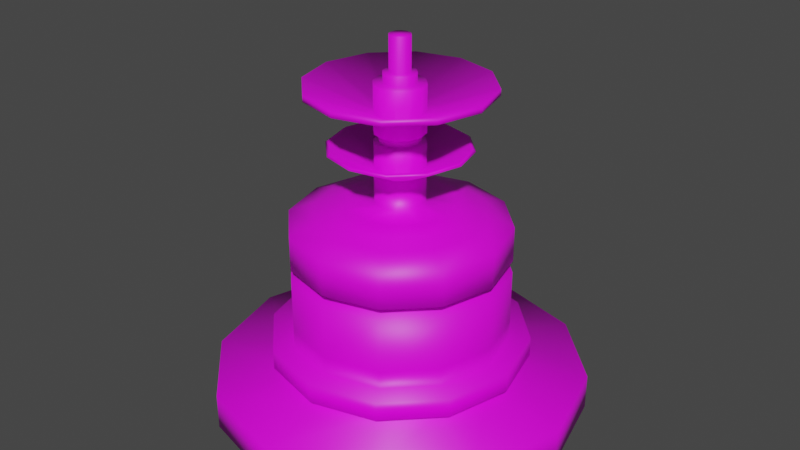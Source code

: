 # Source: gun.blend  (saved by Blender 2.91.10; exported with 4.5.12 LTS)
import bpy
from mathutils import Matrix  # noqa: F401  (used for matrix-valued properties, if any)

bpy.ops.wm.read_factory_settings(use_empty=True)
scene = bpy.context.scene
scene.name = 'Scene'

# ---- collections
col_collection = bpy.data.collections.new('Collection'); scene.collection.children.link(col_collection)

# ---- images (referenced by path relative to the original .blend; pixels are not part of the script)
import os
ASSET_DIR = os.environ.get("B2B_ASSET_DIR", "")  # directory of the original .blend (textures are referenced by path, not embedded)
HERE = os.path.dirname(os.path.abspath(__file__))  # packed textures are extracted next to this script under _unpacked/

def load_image(name, relpath, width, height, colorspace="sRGB"):
    """Load a texture the original file referenced (path relative to the .blend, or extracted next to this script)."""
    p = next((c for c in (os.path.join(HERE, relpath), os.path.join(ASSET_DIR, relpath)) if relpath and os.path.exists(c)), "")
    if p:
        img = bpy.data.images.load(p, check_existing=True)
        img.name = name
    else:  # same state as the original file: an image datablock whose file is absent (Cycles renders it pink)
        img = bpy.data.images.new(name, width, height)
        img.source = "FILE"
        img.filepath = "//" + (relpath or name)
    img.colorspace_settings.name = colorspace
    return img
img_rustedbluecopper_jpg = load_image('rustedBlueCopper.jpg', 'rustedBlueCopper.jpg', 1024, 1024, 'sRGB')
img_blueshimmer_jpg = load_image('blueShimmer.jpg', 'blueShimmer.jpg', 1024, 1024, 'sRGB')
img_nastybrushedmetal_jpg = load_image('nastyBrushedMetal.jpg', 'nastyBrushedMetal.jpg', 1024, 1024, 'sRGB')

# ---- materials (node trees are filled in below, after node groups)
mat_coppermat = bpy.data.materials.new('copperMat')
mat_coppermat.use_transparent_shadow = False
mat_bluemat = bpy.data.materials.new('blueMat')
mat_bluemat.use_transparent_shadow = False
mat_brushedmat = bpy.data.materials.new('brushedMat')
mat_brushedmat.use_transparent_shadow = False

# ---- material node trees
mat_coppermat.use_nodes = True; mat_coppermat.node_tree.nodes.clear()
_N = mat_coppermat.node_tree.nodes; _L = mat_coppermat.node_tree.links
n0 = _N.new('ShaderNodeBsdfPrincipled'); n0.name = 'Principled BSDF'; n0.location = (10, 300)
n0.distribution = 'GGX'
n0.subsurface_method = 'BURLEY'
n0.inputs[3].default_value = 1.45
n0.inputs[27].default_value = (0.0, 0.0, 0.0, 1.0)
n0.inputs[28].default_value = 1.0
n1 = _N.new('ShaderNodeOutputMaterial'); n1.name = 'Material Output'; n1.location = (300, 300)
n2 = _N.new('ShaderNodeTexImage'); n2.name = 'Image Texture'; n2.location = (-280, 270)
n2.image = img_rustedbluecopper_jpg
_L.new(n0.outputs[0], n1.inputs[0])
_L.new(n2.outputs[0], n0.inputs[0])
n1.is_active_output = True
mat_bluemat.use_nodes = True; mat_bluemat.node_tree.nodes.clear()
_N = mat_bluemat.node_tree.nodes; _L = mat_bluemat.node_tree.links
n0 = _N.new('ShaderNodeBsdfPrincipled'); n0.name = 'Principled BSDF'; n0.location = (10, 300)
n0.distribution = 'GGX'
n0.subsurface_method = 'BURLEY'
n0.inputs[3].default_value = 1.45
n0.inputs[27].default_value = (0.0, 0.0, 0.0, 1.0)
n0.inputs[28].default_value = 1.0
n1 = _N.new('ShaderNodeOutputMaterial'); n1.name = 'Material Output'; n1.location = (300, 300)
n2 = _N.new('ShaderNodeTexImage'); n2.name = 'Image Texture'; n2.location = (-280, 270)
n2.image = img_blueshimmer_jpg
_L.new(n0.outputs[0], n1.inputs[0])
_L.new(n2.outputs[0], n0.inputs[0])
n1.is_active_output = True
mat_brushedmat.use_nodes = True; mat_brushedmat.node_tree.nodes.clear()
_N = mat_brushedmat.node_tree.nodes; _L = mat_brushedmat.node_tree.links
n0 = _N.new('ShaderNodeBsdfPrincipled'); n0.name = 'Principled BSDF'; n0.location = (10, 300)
n0.distribution = 'GGX'
n0.subsurface_method = 'BURLEY'
n0.inputs[3].default_value = 1.45
n0.inputs[27].default_value = (0.0, 0.0, 0.0, 1.0)
n0.inputs[28].default_value = 1.0
n1 = _N.new('ShaderNodeOutputMaterial'); n1.name = 'Material Output'; n1.location = (300, 300)
n2 = _N.new('ShaderNodeTexImage'); n2.name = 'Image Texture'; n2.location = (-280, 270)
n2.image = img_nastybrushedmetal_jpg
_L.new(n0.outputs[0], n1.inputs[0])
_L.new(n2.outputs[0], n0.inputs[0])
n1.is_active_output = True

# ---- world
world_world = bpy.data.worlds.new('World'); scene.world = world_world
world_world.use_nodes = True; world_world.node_tree.nodes.clear()
_N = world_world.node_tree.nodes; _L = world_world.node_tree.links
n0 = _N.new('ShaderNodeOutputWorld'); n0.name = 'World Output'; n0.location = (300, 300)
n1 = _N.new('ShaderNodeBackground'); n1.name = 'Background'; n1.location = (10, 300)
n1.inputs[0].default_value = (0.05088, 0.05088, 0.05088, 1.0)
_L.new(n1.outputs[0], n0.inputs[0])
n0.is_active_output = True
world_world.color = (0.05088, 0.05088, 0.05088)
world_world.use_sun_shadow = False
world_world.sun_shadow_jitter_overblur = 0.0

# ---- meshes
me_cylinder = bpy.data.meshes.new('Cylinder')
me_cylinder.from_pydata([(4.032e-09, 0.5, -0.5), (9.319e-09, 0.2896, -0.3829), (0.25, 0.433, -0.5), (0.1448, 0.2508, -0.3829), (0.433, 0.25, -0.5), (0.2508, 0.1448, -0.3829), (0.5, -1.932e-09, -0.5), (0.2896, -1.145e-08, -0.3829), (0.433, -0.25, -0.5), (0.2508, -0.1448, -0.3829), (0.25, -0.433, -0.5), (0.1448, -0.2508, -0.3829), (7.953e-08, -0.5, -0.5), (4.558e-08, -0.2896, -0.3829), (-0.25, -0.433, -0.5), (-0.1448, -0.2508, -0.3829), (-0.433, -0.25, -0.5), (-0.2508, -0.1448, -0.3829), (-0.5, -2.125e-07, -0.5), (-0.2896, -1.338e-07, -0.3829), (-0.433, 0.25, -0.5), (-0.2508, 0.1448, -0.3829), (-0.25, 0.433, -0.5), (-0.1448, 0.2508, -0.3829), (0.25, 0.433, -0.404), (4.032e-09, 0.5, -0.404), (0.433, 0.25, -0.404), (0.5, -1.932e-09, -0.404), (0.433, -0.25, -0.404), (0.25, -0.433, -0.404), (7.953e-08, -0.5, -0.404), (-0.25, -0.433, -0.404), (-0.433, -0.25, -0.404), (-0.5, -2.125e-07, -0.404), (-0.433, 0.25, -0.404), (-0.25, 0.433, -0.404), (0.1448, 0.2508, -0.3545), (9.43e-09, 0.2896, -0.3545), (0.2508, 0.1448, -0.3545), (0.2896, -1.145e-08, -0.3545), (0.2508, -0.1448, -0.3545), (0.1448, -0.2508, -0.3545), (4.57e-08, -0.2896, -0.3545), (-0.1448, -0.2508, -0.3545), (-0.2508, -0.1448, -0.3545), (-0.2896, -1.338e-07, -0.3545), (-0.2508, 0.1448, -0.3545), (-0.1448, 0.2508, -0.3545), (0.1448, 0.2508, -0.3004), (8.369e-09, 0.2896, -0.3004), (0.2508, 0.1448, -0.3004), (0.2896, -1.145e-08, -0.3004), (0.2508, -0.1448, -0.3004), (0.1448, -0.2508, -0.3004), (4.463e-08, -0.2896, -0.3004), (-0.1448, -0.2508, -0.3004), (-0.2508, -0.1448, -0.3004), (-0.2896, -1.338e-07, -0.3004), (-0.2508, 0.1448, -0.3004), (-0.1448, 0.2508, -0.3004), (0.1448, 0.2508, -0.2524), (8.746e-09, 0.2896, -0.2524), (0.2508, 0.1448, -0.2524), (0.2896, -1.145e-08, -0.2524), (0.2508, -0.1448, -0.2524), (0.1448, -0.2508, -0.2524), (4.501e-08, -0.2896, -0.2524), (-0.1448, -0.2508, -0.2524), (-0.2508, -0.1448, -0.2524), (-0.2896, -1.338e-07, -0.2524), (-0.2508, 0.1448, -0.2524), (-0.1448, 0.2508, -0.2524), (0.1729, 0.2995, -0.3545), (3.91e-09, 0.3458, -0.3545), (0.2995, 0.1729, -0.3545), (0.3458, -1.421e-08, -0.3545), (0.2995, -0.1729, -0.3545), (0.1729, -0.2995, -0.3545), (4.956e-08, -0.3458, -0.3545), (-0.1729, -0.2995, -0.3545), (-0.2995, -0.1729, -0.3545), (-0.3458, -1.63e-07, -0.3545), (-0.2995, 0.1729, -0.3545), (-0.1729, 0.2995, -0.3545), (0.1729, 0.2995, -0.3004), (1.745e-09, 0.3458, -0.3004), (0.2995, 0.1729, -0.3004), (0.3458, -1.421e-08, -0.3004), (0.2995, -0.1729, -0.3004), (0.1729, -0.2995, -0.3004), (4.739e-08, -0.3458, -0.3004), (-0.1729, -0.2995, -0.3004), (-0.2995, -0.1729, -0.3004), (-0.3458, -1.63e-07, -0.3004), (-0.2995, 0.1729, -0.3004), (-0.1729, 0.2995, -0.3004), (0.03332, 0.05771, 0.0703), (3.468e-08, 0.06664, 0.0703), (0.05771, 0.03332, 0.0703), (0.06664, 3.278e-09, 0.0703), (0.05771, -0.03332, 0.0703), (0.03332, -0.05771, 0.0703), (2.733e-08, -0.06664, 0.0703), (-0.03332, -0.05771, 0.0703), (-0.05771, -0.03332, 0.0703), (-0.06664, -3.302e-08, 0.0703), (-0.05771, 0.03332, 0.0703), (-0.03332, 0.05771, 0.0703), (1.288e-08, 0.2896, -0.07682), (0.1448, 0.2508, -0.07682), (-0.1448, -0.2508, -0.07682), (-0.2508, -0.1448, -0.07682), (0.2508, -0.1448, -0.07682), (0.1448, -0.2508, -0.07682), (-0.1448, 0.2508, -0.07682), (0.2508, 0.1448, -0.07682), (-0.2896, -1.338e-07, -0.07682), (4.915e-08, -0.2896, -0.07682), (0.2896, -1.145e-08, -0.07682), (-0.2508, 0.1448, -0.07682), (0.1448, 0.2508, -0.1097), (-0.2508, -0.1448, -0.1097), (0.1448, -0.2508, -0.1097), (0.2508, 0.1448, -0.1097), (-0.2896, -1.338e-07, -0.1097), (4.837e-08, -0.2896, -0.1097), (0.2896, -1.145e-08, -0.1097), (-0.2508, 0.1448, -0.1097), (1.211e-08, 0.2896, -0.1097), (-0.1448, -0.2508, -0.1097), (0.2508, -0.1448, -0.1097), (-0.1448, 0.2508, -0.1097), (1.856e-08, 0.2391, -0.1097), (1.834e-08, 0.2391, -0.07554), (-0.1196, -0.2071, -0.1097), (-0.1196, -0.2071, -0.07554), (0.2071, -0.1196, -0.1097), (0.2071, -0.1196, -0.07554), (-0.1196, 0.2071, -0.1097), (-0.1196, 0.2071, -0.07554), (-0.2071, 0.1196, -0.07554), (0.2391, -7.98e-09, -0.07554), (4.369e-08, -0.2391, -0.07554), (-0.2391, -1.08e-07, -0.07554), (0.2071, 0.1196, -0.07554), (0.1196, -0.2071, -0.07554), (-0.2071, -0.1196, -0.07554), (0.1196, 0.2071, -0.07554), (0.1196, 0.2071, -0.1097), (-0.2071, -0.1196, -0.1097), (0.1196, -0.2071, -0.1097), (0.2071, 0.1196, -0.1097), (-0.2391, -1.08e-07, -0.1097), (4.391e-08, -0.2391, -0.1097), (0.2391, -7.98e-09, -0.1097), (-0.2071, 0.1196, -0.1097), (0.1448, 0.2508, 0.01784), (1.511e-08, 0.2896, 0.01784), (0.2508, 0.1448, 0.01784), (0.2896, -1.145e-08, 0.01784), (0.2508, -0.1448, 0.01784), (0.1448, -0.2508, 0.01784), (5.137e-08, -0.2896, 0.01784), (-0.1448, -0.2508, 0.01784), (-0.2508, -0.1448, 0.01784), (-0.2896, -1.338e-07, 0.01784), (-0.2508, 0.1448, 0.01784), (-0.1448, 0.2508, 0.01784), (0.1122, 0.1944, 0.04121), (2.315e-08, 0.2245, 0.04121), (0.1944, 0.1122, 0.04121), (0.2245, -8.438e-09, 0.04121), (0.1944, -0.1122, 0.04121), (0.1122, -0.1944, 0.04121), (4.735e-08, -0.2245, 0.04121), (-0.1122, -0.1944, 0.04121), (-0.1944, -0.1122, 0.04121), (-0.2245, -9.959e-08, 0.04121), (-0.1944, 0.1122, 0.04121), (-0.1122, 0.1944, 0.04121), (0.09243, 0.1601, 0.06066), (2.62e-08, 0.1849, 0.06066), (0.1601, 0.09243, 0.06066), (0.1849, -5.381e-09, 0.06066), (0.1601, -0.09243, 0.06066), (0.09243, -0.1601, 0.06066), (4.43e-08, -0.1849, 0.06066), (-0.09243, -0.1601, 0.06066), (-0.1601, -0.09243, 0.06066), (-0.1849, -8.125e-08, 0.06066), (-0.1601, 0.09243, 0.06066), (-0.09243, 0.1601, 0.06066), (0.07177, 0.1243, 0.0703), (2.875e-08, 0.1435, 0.0703), (0.1243, 0.07177, 0.0703), (0.1435, -2.808e-10, 0.0703), (0.1243, -0.07177, 0.0703), (0.07177, -0.1243, 0.0703), (3.92e-08, -0.1435, 0.0703), (-0.07177, -0.1243, 0.0703), (-0.1243, -0.07177, 0.0703), (-0.1435, -6.149e-08, 0.0703), (-0.1243, 0.07177, 0.0703), (-0.07177, 0.1243, 0.0703), (0.0214, 0.03706, 0.3824), (1.313e-07, 0.04279, 0.3824), (0.03706, 0.0214, 0.3824), (0.04279, 4.382e-09, 0.3824), (0.03706, -0.0214, 0.3824), (0.0214, -0.03706, 0.3824), (1.151e-07, -0.04279, 0.3824), (-0.0214, -0.03706, 0.3824), (-0.03706, -0.0214, 0.3824), (-0.04279, -2.419e-08, 0.3824), (-0.03706, 0.0214, 0.3824), (-0.0214, 0.03706, 0.3824), (0.03332, 0.05771, 0.3824), (1.273e-07, 0.06664, 0.3824), (0.05771, 0.03332, 0.3824), (0.06664, 3.278e-09, 0.3824), (0.05771, -0.03332, 0.3824), (0.03332, -0.05771, 0.3824), (1.199e-07, -0.06664, 0.3824), (-0.03332, -0.05771, 0.3824), (-0.05771, -0.03332, 0.3824), (-0.06664, -3.302e-08, 0.3824), (-0.05771, 0.03332, 0.3824), (-0.03332, 0.05771, 0.3824), (0.01392, 0.02411, 0.4084), (1.236e-07, 0.02784, 0.4084), (0.02411, 0.01392, 0.4084), (0.02784, 3.228e-09, 0.4084), (0.02411, -0.01392, 0.4084), (0.01392, -0.02411, 0.4084), (1.016e-07, -0.02784, 0.4084), (-0.01392, -0.02411, 0.4084), (-0.02411, -0.01392, 0.4084), (-0.02784, -1.842e-08, 0.4084), (-0.02411, 0.01392, 0.4084), (-0.01392, 0.02411, 0.4084), (-0.05771, -0.03332, 0.1525), (-0.06664, -3.302e-08, 0.1525), (0.03332, -0.05771, 0.1525), (4.922e-08, -0.06664, 0.1525), (0.05771, 0.03332, 0.1525), (0.06664, 3.278e-09, 0.1525), (-0.05771, 0.03332, 0.1525), (-0.03332, -0.05771, 0.1525), (0.05771, -0.03332, 0.1525), (-0.03332, 0.05771, 0.1525), (5.657e-08, 0.06664, 0.1525), (0.03332, 0.05771, 0.1525), (-0.05771, -0.03332, 0.1668), (0.03332, -0.05771, 0.1668), (0.05771, 0.03332, 0.1668), (6.33e-08, 0.06664, 0.1668), (-0.06664, -3.302e-08, 0.1668), (5.595e-08, -0.06664, 0.1668), (0.06664, 3.278e-09, 0.1668), (-0.05771, 0.03332, 0.1668), (-0.03332, -0.05771, 0.1668), (0.05771, -0.03332, 0.1668), (-0.03332, 0.05771, 0.1668), (0.03332, 0.05771, 0.1668), (-0.1777, -8.865e-08, 0.2213), (-0.1868, -9.126e-08, 0.2151), (8.357e-08, -0.1777, 0.2213), (6.944e-08, -0.1868, 0.2151), (0.1777, -1.577e-08, 0.2213), (0.1868, -1.327e-08, 0.2151), (-0.1539, 0.08885, 0.2213), (-0.1618, 0.09342, 0.2151), (-0.08885, -0.1539, 0.2213), (-0.09342, -0.1618, 0.2151), (0.1539, -0.08885, 0.2213), (0.1618, -0.09342, 0.2151), (-0.08885, 0.1539, 0.2213), (-0.09342, 0.1618, 0.2151), (0.08885, 0.1539, 0.2213), (0.09342, 0.1618, 0.2151), (0.1618, 0.09342, 0.2151), (1.347e-08, 0.1868, 0.2151), (0.09342, -0.1618, 0.2151), (-0.1618, -0.09342, 0.2151), (-0.1539, -0.08885, 0.2213), (0.08885, -0.1539, 0.2213), (0.1539, 0.08885, 0.2213), (3.034e-08, 0.1777, 0.2213), (-0.05771, -0.03332, 0.2986), (0.03332, -0.05771, 0.2986), (0.05771, 0.03332, 0.2986), (1.024e-07, 0.06664, 0.2986), (-0.06664, -3.302e-08, 0.2986), (9.505e-08, -0.06664, 0.2986), (0.06664, 3.278e-09, 0.2986), (-0.05771, 0.03332, 0.2986), (-0.03332, -0.05771, 0.2986), (0.05771, -0.03332, 0.2986), (-0.03332, 0.05771, 0.2986), (0.03332, 0.05771, 0.2986), (-0.05771, -0.03332, 0.3094), (0.03332, -0.05771, 0.3094), (0.05771, 0.03332, 0.3094), (1.056e-07, 0.06664, 0.3094), (-0.06664, -3.302e-08, 0.3094), (9.826e-08, -0.06664, 0.3094), (0.06664, 3.278e-09, 0.3094), (-0.05771, 0.03332, 0.3094), (-0.03332, -0.05771, 0.3094), (0.05771, -0.03332, 0.3094), (-0.03332, 0.05771, 0.3094), (0.03332, 0.05771, 0.3094), (-0.2409, -8.931e-08, 0.3792), (-0.2409, -8.931e-08, 0.3625), (1.501e-07, -0.2409, 0.3792), (1.316e-07, -0.2409, 0.3625), (0.2409, 1.285e-08, 0.3792), (0.2409, 1.285e-08, 0.3625), (-0.2086, 0.1204, 0.3792), (-0.2086, 0.1204, 0.3625), (-0.1204, -0.2086, 0.3792), (-0.1204, -0.2086, 0.3625), (0.2086, -0.1204, 0.3792), (0.2086, -0.1204, 0.3625), (-0.1204, 0.2086, 0.3792), (-0.1204, 0.2086, 0.3625), (0.1204, 0.2086, 0.3792), (0.1204, 0.2086, 0.3625), (0.2086, 0.1204, 0.3625), (8.748e-08, 0.2409, 0.3625), (0.1204, -0.2086, 0.3625), (-0.2086, -0.1204, 0.3625), (-0.2086, -0.1204, 0.3792), (0.1204, -0.2086, 0.3792), (0.2086, 0.1204, 0.3792), (1.06e-07, 0.2409, 0.3792), (0.0214, 0.03706, 0.4084), (1.219e-07, 0.04279, 0.4084), (0.03706, 0.0214, 0.4084), (0.04279, 4.382e-09, 0.4084), (0.03706, -0.0214, 0.4084), (0.0214, -0.03706, 0.4084), (1.058e-07, -0.04279, 0.4084), (-0.0214, -0.03706, 0.4084), (-0.03706, -0.0214, 0.4084), (-0.04279, -2.419e-08, 0.4084), (-0.03706, 0.0214, 0.4084), (-0.0214, 0.03706, 0.4084), (0.01392, 0.02411, 0.5), (1.625e-07, 0.02784, 0.5), (0.02411, 0.01392, 0.5), (0.02784, 3.228e-09, 0.5), (0.02411, -0.01392, 0.5), (0.01392, -0.02411, 0.5), (1.405e-07, -0.02784, 0.5), (-0.01392, -0.02411, 0.5), (-0.02411, -0.01392, 0.5), (-0.02784, -1.842e-08, 0.5), (-0.02411, 0.01392, 0.5), (-0.01392, 0.02411, 0.5), (-0.06664, -3.302e-08, 0.2562), (8.248e-08, -0.06664, 0.2562), (0.06664, 3.278e-09, 0.2562), (-0.05771, 0.03332, 0.2562), (-0.03332, -0.05771, 0.2562), (0.05771, -0.03332, 0.2562), (-0.03332, 0.05771, 0.2562), (0.03332, 0.05771, 0.2562), (-0.05771, -0.03332, 0.2562), (0.03332, -0.05771, 0.2562), (0.05771, 0.03332, 0.2562), (8.984e-08, 0.06664, 0.2562), (-0.06664, -3.302e-08, 0.2315), (7.515e-08, -0.06664, 0.2315), (0.06664, 3.278e-09, 0.2315), (-0.05771, 0.03332, 0.2315), (-0.03332, -0.05771, 0.2315), (0.05771, -0.03332, 0.2315), (-0.03332, 0.05771, 0.2315), (0.03332, 0.05771, 0.2315), (-0.05771, -0.03332, 0.2315), (0.03332, -0.05771, 0.2315), (0.05771, 0.03332, 0.2315), (8.25e-08, 0.06664, 0.2315), (-0.04699, -0.02713, 0.2315), (-0.04699, -0.02713, 0.2562), (0.02713, -0.04699, 0.2315), (0.02713, -0.04699, 0.2562), (0.04699, 0.02713, 0.2315), (0.04699, 0.02713, 0.2562), (8.542e-08, 0.05426, 0.2315), (9.142e-08, 0.05426, 0.2562), (-0.05426, -2.888e-08, 0.2562), (7.92e-08, -0.05426, 0.2562), (0.05426, 3.643e-09, 0.2562), (-0.04699, 0.02713, 0.2562), (-0.02713, -0.04699, 0.2562), (0.04699, -0.02713, 0.2562), (-0.02713, 0.04699, 0.2562), (0.02713, 0.04699, 0.2562), (-0.05426, -2.888e-08, 0.2315), (7.309e-08, -0.05426, 0.2315), (0.05426, 3.643e-09, 0.2315), (-0.04699, 0.02713, 0.2315), (-0.02713, -0.04699, 0.2315), (0.04699, -0.02713, 0.2315), (-0.02713, 0.04699, 0.2315), (0.02713, 0.04699, 0.2315)], [], [(0, 25, 24, 2), (2, 24, 26, 4), (4, 26, 27, 6), (6, 27, 28, 8), (8, 28, 29, 10), (10, 29, 30, 12), (12, 30, 31, 14), (14, 31, 32, 16), (16, 32, 33, 18), (18, 33, 34, 20), (11, 9, 40, 41), (20, 34, 35, 22), (22, 35, 25, 0), (0, 2, 4, 6, 8, 10, 12, 14, 16, 18, 20, 22), (1, 3, 24, 25), (3, 5, 26, 24), (5, 7, 27, 26), (7, 9, 28, 27), (9, 11, 29, 28), (11, 13, 30, 29), (13, 15, 31, 30), (15, 17, 32, 31), (17, 19, 33, 32), (19, 21, 34, 33), (21, 23, 35, 34), (23, 1, 25, 35), (47, 46, 82, 83), (1, 23, 47, 37), (5, 3, 36, 38), (19, 17, 44, 45), (13, 11, 41, 42), (7, 5, 38, 39), (21, 19, 45, 46), (15, 13, 42, 43), (9, 7, 39, 40), (23, 21, 46, 47), (3, 1, 37, 36), (17, 15, 43, 44), (56, 55, 67, 68), (56, 57, 93, 92), (39, 38, 74, 75), (49, 48, 84, 85), (46, 45, 81, 82), (55, 56, 92, 91), (38, 36, 72, 74), (45, 44, 80, 81), (54, 55, 91, 90), (36, 37, 73, 72), (44, 43, 79, 80), (53, 54, 90, 89), (109, 108, 157, 156), (53, 52, 64, 65), (49, 59, 71, 61), (50, 48, 60, 62), (57, 56, 68, 69), (54, 53, 65, 66), (51, 50, 62, 63), (58, 57, 69, 70), (55, 54, 66, 67), (52, 51, 63, 64), (59, 58, 70, 71), (48, 49, 61, 60), (77, 76, 88, 89), (73, 83, 95, 85), (74, 72, 84, 86), (81, 80, 92, 93), (78, 77, 89, 90), (75, 74, 86, 87), (82, 81, 93, 94), (79, 78, 90, 91), (76, 75, 87, 88), (83, 82, 94, 95), (72, 73, 85, 84), (80, 79, 91, 92), (48, 50, 86, 84), (40, 39, 75, 76), (57, 58, 94, 93), (37, 47, 83, 73), (50, 51, 87, 86), (41, 40, 76, 77), (58, 59, 95, 94), (51, 52, 88, 87), (42, 41, 77, 78), (59, 49, 85, 95), (52, 53, 89, 88), (43, 42, 78, 79), (304, 300, 224, 225), (111, 110, 163, 164), (113, 112, 160, 161), (108, 114, 167, 157), (115, 109, 156, 158), (116, 111, 164, 165), (117, 113, 161, 162), (118, 115, 158, 159), (119, 116, 165, 166), (110, 117, 162, 163), (112, 118, 159, 160), (114, 119, 166, 167), (110, 111, 146, 135), (127, 124, 152, 155), (117, 110, 135, 142), (120, 128, 132, 148), (112, 113, 145, 137), (126, 123, 151, 154), (118, 112, 137, 141), (114, 108, 133, 139), (125, 122, 150, 153), (119, 114, 139, 140), (109, 115, 144, 147), (124, 121, 149, 152), (60, 61, 128, 120), (68, 67, 129, 121), (65, 64, 130, 122), (61, 71, 131, 128), (62, 60, 120, 123), (69, 68, 121, 124), (66, 65, 122, 125), (63, 62, 123, 126), (70, 69, 124, 127), (67, 66, 125, 129), (64, 63, 126, 130), (71, 70, 127, 131), (138, 155, 140, 139), (136, 154, 141, 137), (134, 153, 142, 135), (155, 152, 143, 140), (154, 151, 144, 141), (153, 150, 145, 142), (152, 149, 146, 143), (151, 148, 147, 144), (132, 138, 139, 133), (150, 136, 137, 145), (149, 134, 135, 146), (148, 132, 133, 147), (121, 129, 134, 149), (116, 119, 140, 143), (129, 125, 153, 134), (108, 109, 147, 133), (122, 130, 136, 150), (115, 118, 141, 144), (130, 126, 154, 136), (128, 131, 138, 132), (113, 117, 142, 145), (131, 127, 155, 138), (123, 120, 148, 151), (111, 116, 143, 146), (169, 168, 156, 157), (168, 170, 158, 156), (170, 171, 159, 158), (171, 172, 160, 159), (172, 173, 161, 160), (173, 174, 162, 161), (174, 175, 163, 162), (175, 176, 164, 163), (176, 177, 165, 164), (177, 178, 166, 165), (178, 179, 167, 166), (179, 169, 157, 167), (181, 180, 168, 169), (180, 182, 170, 168), (182, 183, 171, 170), (183, 184, 172, 171), (184, 185, 173, 172), (185, 186, 174, 173), (186, 187, 175, 174), (187, 188, 176, 175), (188, 189, 177, 176), (189, 190, 178, 177), (190, 191, 179, 178), (191, 181, 169, 179), (193, 192, 180, 181), (192, 194, 182, 180), (194, 195, 183, 182), (195, 196, 184, 183), (196, 197, 185, 184), (197, 198, 186, 185), (198, 199, 187, 186), (199, 200, 188, 187), (200, 201, 189, 188), (201, 202, 190, 189), (202, 203, 191, 190), (203, 193, 181, 191), (97, 96, 192, 193), (96, 98, 194, 192), (98, 99, 195, 194), (99, 100, 196, 195), (100, 101, 197, 196), (101, 102, 198, 197), (102, 103, 199, 198), (103, 104, 200, 199), (104, 105, 201, 200), (105, 106, 202, 201), (106, 107, 203, 202), (107, 97, 193, 203), (205, 215, 347, 337), (305, 301, 221, 222), (306, 302, 218, 219), (307, 304, 225, 226), (308, 305, 222, 223), (309, 306, 219, 220), (310, 307, 226, 227), (311, 303, 217, 216), (300, 308, 223, 224), (301, 309, 220, 221), (303, 310, 227, 217), (302, 311, 216, 218), (205, 204, 216, 217), (204, 206, 218, 216), (206, 207, 219, 218), (207, 208, 220, 219), (208, 209, 221, 220), (209, 210, 222, 221), (210, 211, 223, 222), (211, 212, 224, 223), (212, 213, 225, 224), (213, 214, 226, 225), (214, 215, 227, 226), (215, 205, 217, 227), (238, 237, 357, 358), (206, 204, 336, 338), (213, 212, 344, 345), (210, 209, 341, 342), (207, 206, 338, 339), (214, 213, 345, 346), (211, 210, 342, 343), (208, 207, 339, 340), (215, 214, 346, 347), (204, 205, 337, 336), (212, 211, 343, 344), (209, 208, 340, 341), (98, 96, 251, 244), (97, 107, 249, 250), (101, 100, 248, 242), (104, 103, 247, 240), (96, 97, 250, 251), (107, 106, 246, 249), (100, 99, 245, 248), (103, 102, 243, 247), (106, 105, 241, 246), (99, 98, 244, 245), (102, 101, 242, 243), (105, 104, 240, 241), (251, 250, 281, 279), (261, 253, 285, 274), (241, 240, 283, 265), (254, 258, 268, 286), (240, 247, 273, 283), (262, 255, 287, 276), (243, 242, 282, 267), (256, 259, 270, 264), (242, 248, 275, 282), (263, 254, 286, 278), (245, 244, 280, 269), (257, 260, 272, 266), (280, 279, 278, 286), (281, 277, 276, 287), (282, 275, 274, 285), (283, 273, 272, 284), (279, 281, 287, 278), (277, 271, 270, 276), (275, 269, 268, 274), (273, 267, 266, 272), (271, 265, 264, 270), (269, 280, 286, 268), (267, 282, 285, 266), (265, 283, 284, 264), (253, 257, 266, 285), (260, 252, 284, 272), (249, 246, 271, 277), (252, 256, 264, 284), (255, 263, 278, 287), (248, 245, 269, 275), (259, 262, 276, 270), (247, 243, 267, 273), (244, 251, 279, 280), (258, 261, 274, 268), (246, 241, 265, 271), (250, 249, 277, 281), (370, 367, 299, 290), (371, 366, 298, 291), (369, 365, 297, 289), (368, 364, 296, 288), (367, 371, 291, 299), (366, 363, 295, 298), (365, 362, 294, 297), (364, 361, 293, 296), (363, 360, 292, 295), (362, 370, 290, 294), (361, 369, 289, 293), (360, 368, 288, 292), (299, 291, 329, 327), (309, 301, 333, 322), (292, 288, 331, 313), (302, 306, 316, 334), (288, 296, 321, 331), (310, 303, 335, 324), (293, 289, 330, 315), (304, 307, 318, 312), (289, 297, 323, 330), (311, 302, 334, 326), (294, 290, 328, 317), (305, 308, 320, 314), (328, 327, 326, 334), (329, 325, 324, 335), (330, 323, 322, 333), (331, 321, 320, 332), (327, 329, 335, 326), (325, 319, 318, 324), (323, 317, 316, 322), (321, 315, 314, 320), (319, 313, 312, 318), (317, 328, 334, 316), (315, 330, 333, 314), (313, 331, 332, 312), (301, 305, 314, 333), (308, 300, 332, 320), (298, 295, 319, 325), (300, 304, 312, 332), (303, 311, 326, 335), (297, 294, 317, 323), (307, 310, 324, 318), (296, 293, 315, 321), (290, 299, 327, 328), (306, 309, 322, 316), (295, 292, 313, 319), (291, 298, 325, 329), (229, 228, 336, 337), (228, 230, 338, 336), (230, 231, 339, 338), (231, 232, 340, 339), (232, 233, 341, 340), (233, 234, 342, 341), (234, 235, 343, 342), (235, 236, 344, 343), (236, 237, 345, 344), (237, 238, 346, 345), (238, 239, 347, 346), (239, 229, 337, 347), (348, 349, 359, 358, 357, 356, 355, 354, 353, 352, 351, 350), (235, 234, 354, 355), (232, 231, 351, 352), (239, 238, 358, 359), (228, 229, 349, 348), (236, 235, 355, 356), (233, 232, 352, 353), (229, 239, 359, 349), (230, 228, 348, 350), (237, 236, 356, 357), (234, 233, 353, 354), (231, 230, 350, 351), (371, 367, 399, 391), (378, 375, 403, 406), (363, 366, 398, 395), (379, 383, 390, 407), (372, 380, 384, 400), (362, 365, 397, 394), (380, 376, 404, 384), (373, 381, 386, 401), (361, 364, 396, 393), (381, 377, 405, 386), (367, 370, 389, 399), (374, 382, 388, 402), (254, 263, 379, 382), (255, 262, 378, 383), (253, 261, 377, 381), (252, 260, 376, 380), (263, 255, 383, 379), (262, 259, 375, 378), (261, 258, 374, 377), (260, 257, 373, 376), (259, 256, 372, 375), (258, 254, 382, 374), (257, 253, 381, 373), (256, 252, 380, 372), (400, 384, 385, 392), (401, 386, 387, 393), (402, 388, 389, 394), (403, 400, 392, 395), (404, 401, 393, 396), (405, 402, 394, 397), (406, 403, 395, 398), (407, 390, 391, 399), (384, 404, 396, 385), (386, 405, 397, 387), (390, 406, 398, 391), (388, 407, 399, 389), (368, 360, 392, 385), (377, 374, 402, 405), (364, 368, 385, 396), (369, 361, 393, 387), (376, 373, 401, 404), (365, 369, 387, 397), (382, 379, 407, 388), (370, 362, 394, 389), (375, 372, 400, 403), (366, 371, 391, 398), (383, 378, 406, 390), (360, 363, 395, 392)])
me_cylinder.polygons.foreach_set('use_smooth', [True] * 398)
me_cylinder.polygons.foreach_set('material_index', [2, 2, 2, 2, 2, 2, 2, 2, 2, 2, 1, 2, 2, 2, 2, 2, 2, 2, 2, 2, 2, 2, 2, 2, 2, 2, 0, 1, 1, 1, 1, 1, 1, 1, 1, 1, 1, 1, 2, 0, 0, 0, 0, 0, 0, 0, 0, 0, 0, 0, 0, 2, 2, 2, 2, 2, 2, 2, 2, 2, 2, 2, 0, 0, 0, 0, 0, 0, 0, 0, 0, 0, 0, 0, 0, 0, 0, 0, 0, 0, 0, 0, 0, 0, 0, 0, 2, 0, 0, 0, 0, 0, 0, 0, 0, 0, 0, 0, 2, 2, 2, 2, 2, 2, 2, 2, 2, 2, 2, 2, 2, 2, 2, 2, 2, 2, 2, 2, 2, 2, 2, 2, 1, 1, 1, 1, 1, 1, 1, 1, 1, 1, 1, 1, 2, 2, 2, 2, 2, 2, 2, 2, 2, 2, 2, 2, 0, 0, 0, 0, 0, 0, 0, 0, 0, 0, 0, 0, 2, 2, 2, 2, 2, 2, 2, 2, 2, 2, 2, 2, 2, 2, 2, 2, 2, 2, 2, 2, 2, 2, 2, 2, 2, 2, 2, 2, 2, 2, 2, 2, 2, 2, 2, 2, 2, 2, 2, 2, 2, 2, 2, 2, 2, 2, 2, 2, 2, 2, 2, 2, 2, 2, 2, 2, 2, 2, 2, 2, 1, 2, 2, 2, 2, 2, 2, 2, 2, 2, 2, 2, 2, 2, 2, 2, 2, 2, 2, 2, 2, 2, 2, 2, 0, 0, 0, 0, 0, 0, 0, 0, 0, 0, 0, 0, 0, 0, 0, 0, 0, 0, 0, 0, 0, 0, 0, 0, 0, 0, 0, 0, 0, 0, 0, 0, 0, 0, 0, 0, 2, 2, 2, 2, 2, 2, 2, 2, 2, 2, 2, 2, 0, 0, 0, 0, 0, 0, 0, 0, 0, 0, 0, 0, 0, 0, 0, 0, 0, 0, 0, 0, 0, 0, 0, 0, 0, 0, 0, 0, 0, 0, 0, 0, 0, 0, 0, 0, 2, 2, 2, 2, 2, 2, 2, 2, 2, 2, 2, 2, 1, 1, 1, 1, 1, 1, 1, 1, 1, 1, 1, 1, 2, 2, 2, 2, 2, 2, 2, 2, 2, 2, 2, 2, 2, 2, 2, 2, 2, 2, 2, 2, 2, 2, 2, 2, 1, 1, 1, 1, 1, 1, 1, 1, 1, 1, 1, 1, 2, 2, 2, 2, 2, 2, 2, 2, 2, 2, 2, 2])
_uv = me_cylinder.uv_layers.new(name='UVMap')
_uv.uv.foreach_set('vector', [0.9627, 0.2825, 0.9244, 0.2825, 0.9244, 0.193, 0.9627, 0.193, 0.9627, 0.193, 0.9244, 0.193, 0.9244, 0.08956, 0.9627, 0.08956, 0.9627, 0.08956, 0.9244, 0.08956, 0.9244, 0.0, 0.9627, 0.0, 0.5241, 0.9355, 0.4857, 0.9355, 0.4857, 0.8459, 0.5241, 0.8459, 0.5241, 0.8459, 0.4857, 0.8459, 0.4857, 0.7425, 0.5241, 0.7425, 0.5241, 0.7425, 0.4857, 0.7425, 0.4857, 0.6529, 0.5241, 0.6529, 0.9401, 0.5719, 0.9784, 0.5719, 0.9784, 0.6615, 0.9401, 0.6615, 0.9401, 0.6615, 0.9784, 0.6615, 0.9784, 0.7649, 0.9401, 0.7649, 0.9401, 0.7649, 0.9784, 0.7649, 0.9784, 0.8545, 0.9401, 0.8545, 0.9401, 0.8545, 0.9017, 0.8545, 0.9017, 0.7649, 0.9401, 0.7649, 0.9957, 0.05188, 0.9957, 0.1118, 0.9843, 0.1118, 0.9843, 0.05188, 0.9401, 0.7649, 0.9017, 0.7649, 0.9017, 0.6615, 0.9401, 0.6615, 0.9401, 0.6615, 0.9017, 0.6615, 0.9017, 0.5719, 0.9401, 0.5719, 0.0, 0.2447, 0.0, 0.1413, 0.05171, 0.05171, 0.1413, 0.0, 0.2447, 0.0, 0.3343, 0.05171, 0.386, 0.1413, 0.386, 0.2447, 0.3343, 0.3343, 0.2447, 0.386, 0.1413, 0.386, 0.05171, 0.3343, 0.4672, 0.163, 0.4672, 0.2229, 0.386, 0.2447, 0.386, 0.1413, 0.4672, 0.2229, 0.4971, 0.2748, 0.4377, 0.3343, 0.386, 0.2447, 0.4971, 0.2748, 0.549, 0.3048, 0.5272, 0.386, 0.4377, 0.3343, 0.549, 0.3048, 0.6089, 0.3048, 0.6307, 0.386, 0.5272, 0.386, 0.6089, 0.3048, 0.6608, 0.2748, 0.7202, 0.3343, 0.6307, 0.386, 0.6608, 0.2748, 0.6907, 0.2229, 0.7719, 0.2447, 0.7202, 0.3343, 0.6907, 0.2229, 0.6907, 0.163, 0.7719, 0.1413, 0.7719, 0.2447, 0.6907, 0.163, 0.6608, 0.1111, 0.7202, 0.05171, 0.7719, 0.1413, 0.6608, 0.1111, 0.6089, 0.0812, 0.6307, 5.96e-08, 0.7202, 0.05171, 0.6089, 0.0812, 0.549, 0.0812, 0.5272, 0.0, 0.6307, 5.96e-08, 0.549, 0.0812, 0.4971, 0.1111, 0.4377, 0.05171, 0.5272, 0.0, 0.4971, 0.1111, 0.4672, 0.163, 0.386, 0.1413, 0.4377, 0.05171, 0.1634, 0.4077, 0.1035, 0.4077, 0.09771, 0.386, 0.1692, 0.386, 0.9854, 0.1954, 0.9854, 0.2473, 0.9741, 0.2473, 0.9741, 0.1954, 0.9897, 0.8192, 0.9897, 0.8791, 0.9784, 0.8791, 0.9784, 0.8192, 0.9741, 0.1954, 0.9741, 0.2473, 0.9627, 0.2473, 0.9627, 0.1954, 0.9957, 0.0, 0.9957, 0.05188, 0.9843, 0.05188, 0.9843, 0.0, 0.9897, 0.7673, 0.9897, 0.8192, 0.9784, 0.8192, 0.9784, 0.7673, 0.9854, 0.3072, 0.9854, 0.3591, 0.9741, 0.3591, 0.9741, 0.3072, 0.9741, 0.3072, 0.9741, 0.3591, 0.9627, 0.3591, 0.9627, 0.3072, 0.9957, 0.1118, 0.9957, 0.1637, 0.9843, 0.1637, 0.9843, 0.1118, 0.9854, 0.2473, 0.9854, 0.3072, 0.9741, 0.3072, 0.9741, 0.2473, 0.9897, 0.8791, 0.9897, 0.931, 0.9784, 0.931, 0.9784, 0.8791, 0.9741, 0.2473, 0.9741, 0.3072, 0.9627, 0.3072, 0.9627, 0.2473, 0.9244, 0.05188, 0.9244, 0.1118, 0.9052, 0.1118, 0.9052, 0.05188, 0.2887, 0.5494, 0.3186, 0.6013, 0.3027, 0.6172, 0.267, 0.5552, 0.2153, 0.6013, 0.2453, 0.5494, 0.267, 0.5552, 0.2312, 0.6172, 0.4823, 0.6013, 0.5122, 0.5494, 0.5339, 0.5552, 0.4981, 0.6172, 0.1035, 0.4077, 0.05165, 0.4376, 0.03577, 0.4217, 0.09771, 0.386, 0.2887, 0.4895, 0.2887, 0.5494, 0.267, 0.5552, 0.267, 0.4837, 0.2453, 0.5494, 0.2453, 0.4895, 0.267, 0.4837, 0.267, 0.5552, 0.05165, 0.4376, 0.02169, 0.4895, 0.0, 0.4837, 0.03577, 0.4217, 0.3186, 0.4376, 0.2887, 0.4895, 0.267, 0.4837, 0.3027, 0.4217, 0.2453, 0.4895, 0.2153, 0.4376, 0.2312, 0.4217, 0.267, 0.4837, 0.02169, 0.4895, 0.02169, 0.5494, 0.0, 0.5552, 0.0, 0.4837, 0.3705, 0.4077, 0.3186, 0.4376, 0.3027, 0.4217, 0.3647, 0.386, 0.9238, 0.2755, 0.9238, 0.3273, 0.886, 0.3273, 0.886, 0.2755, 0.8482, 0.2155, 0.8482, 0.2755, 0.829, 0.2755, 0.829, 0.2155, 0.4857, 0.6529, 0.4857, 0.7048, 0.4665, 0.7048, 0.4665, 0.6529, 0.8482, 0.05188, 0.8482, 0.1118, 0.829, 0.1118, 0.829, 0.05188, 0.9244, 0.0, 0.9244, 0.05188, 0.9052, 0.05188, 0.9052, 0.0, 0.8482, 0.1637, 0.8482, 0.2155, 0.829, 0.2155, 0.829, 0.1637, 0.8482, 0.0, 0.8482, 0.05188, 0.829, 0.05188, 0.829, 0.0, 0.4857, 0.7647, 0.4857, 0.8166, 0.4665, 0.8166, 0.4665, 0.7647, 0.9244, 0.1118, 0.9244, 0.1637, 0.9052, 0.1637, 0.9052, 0.1118, 0.8482, 0.2755, 0.8482, 0.3273, 0.829, 0.3273, 0.829, 0.2755, 0.4857, 0.7048, 0.4857, 0.7647, 0.4665, 0.7647, 0.4665, 0.7048, 0.8482, 0.1118, 0.8482, 0.1637, 0.829, 0.1637, 0.829, 0.1118, 1.0, 0.6339, 1.0, 0.7054, 0.9784, 0.7054, 0.9784, 0.6339, 0.965, 0.5719, 0.965, 0.51, 0.9866, 0.51, 0.9866, 0.5719, 0.9434, 0.51, 0.9434, 0.4384, 0.965, 0.4384, 0.965, 0.51, 0.9843, 0.0, 0.9843, 0.06195, 0.9627, 0.06195, 0.9627, 0.0, 1.0, 0.5719, 1.0, 0.6339, 0.9784, 0.6339, 0.9784, 0.5719, 0.9434, 0.5719, 0.9434, 0.51, 0.965, 0.51, 0.965, 0.5719, 0.965, 0.4384, 0.965, 0.3765, 0.9866, 0.3765, 0.9866, 0.4384, 0.9843, 0.1335, 0.9843, 0.1954, 0.9627, 0.1954, 0.9627, 0.1335, 1.0, 0.7054, 1.0, 0.7673, 0.9784, 0.7673, 0.9784, 0.7054, 0.965, 0.51, 0.965, 0.4384, 0.9866, 0.4384, 0.9866, 0.51, 0.9434, 0.4384, 0.9434, 0.3765, 0.965, 0.3765, 0.965, 0.4384, 0.9843, 0.06195, 0.9843, 0.1335, 0.9627, 0.1335, 0.9627, 0.06195, 0.5122, 0.5494, 0.5122, 0.4895, 0.5339, 0.4837, 0.5339, 0.5552, 0.1634, 0.6312, 0.2153, 0.6013, 0.2312, 0.6172, 0.1692, 0.6529, 0.3186, 0.6013, 0.3705, 0.6312, 0.3647, 0.6529, 0.3027, 0.6172, 0.2153, 0.4376, 0.1634, 0.4077, 0.1692, 0.386, 0.2312, 0.4217, 0.5122, 0.4895, 0.4823, 0.4376, 0.4981, 0.4217, 0.5339, 0.4837, 0.1035, 0.6312, 0.1634, 0.6312, 0.1692, 0.6529, 0.09771, 0.6529, 0.3705, 0.6312, 0.4304, 0.6312, 0.4362, 0.6529, 0.3647, 0.6529, 0.4823, 0.4376, 0.4304, 0.4077, 0.4362, 0.386, 0.4981, 0.4217, 0.05165, 0.6013, 0.1035, 0.6312, 0.09771, 0.6529, 0.03577, 0.6172, 0.4304, 0.6312, 0.4823, 0.6013, 0.4981, 0.6172, 0.4362, 0.6529, 0.4304, 0.4077, 0.3705, 0.4077, 0.3647, 0.386, 0.4362, 0.386, 0.02169, 0.5494, 0.05165, 0.6013, 0.03577, 0.6172, 0.0, 0.5552, 0.3805, 0.8389, 0.3805, 0.8508, 0.3513, 0.8508, 0.3513, 0.8389, 0.4857, 0.8685, 0.4857, 0.9284, 0.4479, 0.9284, 0.4479, 0.8685, 0.4473, 0.8685, 0.4473, 0.9284, 0.4095, 0.9284, 0.4095, 0.8685, 0.886, 0.1637, 0.886, 0.2155, 0.8482, 0.2155, 0.8482, 0.1637, 0.9238, 0.2155, 0.9238, 0.2755, 0.886, 0.2755, 0.886, 0.2155, 0.4857, 0.8166, 0.4857, 0.8685, 0.4479, 0.8685, 0.4479, 0.8166, 0.4473, 0.8166, 0.4473, 0.8685, 0.4095, 0.8685, 0.4095, 0.8166, 0.9238, 0.1637, 0.9238, 0.2155, 0.886, 0.2155, 0.886, 0.1637, 0.886, 0.2755, 0.886, 0.3273, 0.8482, 0.3273, 0.8482, 0.2755, 0.4857, 0.9284, 0.4857, 0.9803, 0.4479, 0.9803, 0.4479, 0.9284, 0.4473, 0.9284, 0.4473, 0.9803, 0.4095, 0.9803, 0.4095, 0.9284, 0.886, 0.2155, 0.886, 0.2755, 0.8482, 0.2755, 0.8482, 0.2155, 0.7275, 0.4159, 0.7575, 0.4678, 0.738, 0.473, 0.7133, 0.4302, 0.5339, 0.7513, 0.5339, 0.6914, 0.5534, 0.6966, 0.5534, 0.7461, 0.6757, 0.386, 0.7275, 0.4159, 0.7133, 0.4302, 0.6704, 0.4055, 0.6757, 0.8331, 0.6157, 0.8331, 0.621, 0.8136, 0.6704, 0.8136, 0.5639, 0.4159, 0.6157, 0.386, 0.621, 0.4055, 0.5781, 0.4302, 0.7575, 0.7513, 0.7275, 0.8032, 0.7133, 0.7889, 0.738, 0.7461, 0.5339, 0.4678, 0.5639, 0.4159, 0.5781, 0.4302, 0.5534, 0.473, 0.6757, 0.6095, 0.6157, 0.6095, 0.621, 0.59, 0.6704, 0.59, 0.6757, 0.6095, 0.7275, 0.6395, 0.7133, 0.6538, 0.6704, 0.629, 0.7275, 0.5796, 0.6757, 0.6095, 0.6704, 0.59, 0.7133, 0.5653, 0.5639, 0.5796, 0.5339, 0.5277, 0.5534, 0.5225, 0.5781, 0.5653, 0.5339, 0.6914, 0.5639, 0.6395, 0.5781, 0.6538, 0.5534, 0.6966, 0.829, 0.1118, 0.829, 0.1637, 0.7719, 0.1637, 0.7719, 0.1118, 0.9052, 0.05188, 0.9052, 0.1118, 0.8482, 0.1118, 0.8482, 0.05188, 0.829, 0.2155, 0.829, 0.2755, 0.7719, 0.2755, 0.7719, 0.2155, 0.4665, 0.6529, 0.4665, 0.7048, 0.4095, 0.7048, 0.4095, 0.6529, 0.829, 0.05188, 0.829, 0.1118, 0.7719, 0.1118, 0.7719, 0.05188, 0.9052, 0.0, 0.9052, 0.05188, 0.8482, 0.05188, 0.8482, 0.0, 0.829, 0.1637, 0.829, 0.2155, 0.7719, 0.2155, 0.7719, 0.1637, 0.829, 0.0, 0.829, 0.05188, 0.7719, 0.05188, 0.7719, 0.0, 0.4665, 0.7647, 0.4665, 0.8166, 0.4095, 0.8166, 0.4095, 0.7647, 0.9052, 0.1118, 0.9052, 0.1637, 0.8482, 0.1637, 0.8482, 0.1118, 0.829, 0.2755, 0.829, 0.3273, 0.7719, 0.3273, 0.7719, 0.2755, 0.4665, 0.7048, 0.4665, 0.7647, 0.4095, 0.7647, 0.4095, 0.7048, 0.7014, 0.8759, 0.7014, 0.9254, 0.6878, 0.9254, 0.6878, 0.8759, 0.6605, 0.9254, 0.6605, 0.9682, 0.6469, 0.9682, 0.6469, 0.9254, 0.6878, 0.9254, 0.6878, 0.9682, 0.6742, 0.9682, 0.6742, 0.9254, 0.7014, 0.9254, 0.7014, 0.9682, 0.6878, 0.9682, 0.6878, 0.9254, 0.6742, 0.8331, 0.6742, 0.8759, 0.6605, 0.8759, 0.6605, 0.8331, 0.6605, 0.8331, 0.6605, 0.8759, 0.6469, 0.8759, 0.6469, 0.8331, 0.6878, 0.8331, 0.6878, 0.8759, 0.6742, 0.8759, 0.6742, 0.8331, 0.6742, 0.8759, 0.6742, 0.9254, 0.6605, 0.9254, 0.6605, 0.8759, 0.7014, 0.8331, 0.7014, 0.8759, 0.6878, 0.8759, 0.6878, 0.8331, 0.6605, 0.8759, 0.6605, 0.9254, 0.6469, 0.9254, 0.6469, 0.8759, 0.6878, 0.8759, 0.6878, 0.9254, 0.6742, 0.9254, 0.6742, 0.8759, 0.6742, 0.9254, 0.6742, 0.9682, 0.6605, 0.9682, 0.6605, 0.9254, 0.5639, 0.6395, 0.6157, 0.6095, 0.621, 0.629, 0.5781, 0.6538, 0.7575, 0.5277, 0.7275, 0.5796, 0.7133, 0.5653, 0.738, 0.5225, 0.6157, 0.6095, 0.6757, 0.6095, 0.6704, 0.629, 0.621, 0.629, 0.6157, 0.6095, 0.5639, 0.5796, 0.5781, 0.5653, 0.621, 0.59, 0.7275, 0.6395, 0.7575, 0.6914, 0.738, 0.6966, 0.7133, 0.6538, 0.5339, 0.5277, 0.5339, 0.4678, 0.5534, 0.473, 0.5534, 0.5225, 0.7575, 0.6914, 0.7575, 0.7513, 0.738, 0.7461, 0.738, 0.6966, 0.6157, 0.8331, 0.5639, 0.8032, 0.5781, 0.7889, 0.621, 0.8136, 0.6157, 0.386, 0.6757, 0.386, 0.6704, 0.4055, 0.621, 0.4055, 0.5639, 0.8032, 0.5339, 0.7513, 0.5534, 0.7461, 0.5781, 0.7889, 0.7275, 0.8032, 0.6757, 0.8331, 0.6704, 0.8136, 0.7133, 0.7889, 0.7575, 0.4678, 0.7575, 0.5277, 0.738, 0.5225, 0.738, 0.473, 0.08857, 0.8514, 0.135, 0.8514, 0.1417, 0.8765, 0.08183, 0.8765, 0.135, 0.8514, 0.1752, 0.8281, 0.1936, 0.8465, 0.1417, 0.8765, 0.1752, 0.8281, 0.1984, 0.7879, 0.2236, 0.7947, 0.1936, 0.8465, 0.1984, 0.7879, 0.1984, 0.7415, 0.2236, 0.7348, 0.2236, 0.7947, 0.1984, 0.7415, 0.1752, 0.7013, 0.1936, 0.6829, 0.2236, 0.7348, 0.1752, 0.7013, 0.135, 0.6781, 0.1417, 0.6529, 0.1936, 0.6829, 0.135, 0.6781, 0.08857, 0.6781, 0.08183, 0.6529, 0.1417, 0.6529, 0.08857, 0.6781, 0.04836, 0.7013, 0.02995, 0.6829, 0.08183, 0.6529, 0.04836, 0.7013, 0.02514, 0.7415, 2.98e-08, 0.7348, 0.02995, 0.6829, 0.02514, 0.7415, 0.02514, 0.7879, 0.0, 0.7947, 2.98e-08, 0.7348, 0.02514, 0.7879, 0.04836, 0.8281, 0.02995, 0.8465, 0.0, 0.7947, 0.04836, 0.8281, 0.08857, 0.8514, 0.08183, 0.8765, 0.02995, 0.8465, 0.09267, 0.8361, 0.1309, 0.8361, 0.135, 0.8514, 0.08857, 0.8514, 0.1309, 0.8361, 0.164, 0.8169, 0.1752, 0.8281, 0.135, 0.8514, 0.164, 0.8169, 0.1831, 0.7838, 0.1984, 0.7879, 0.1752, 0.8281, 0.1831, 0.7838, 0.1831, 0.7456, 0.1984, 0.7415, 0.1984, 0.7879, 0.1831, 0.7456, 0.164, 0.7125, 0.1752, 0.7013, 0.1984, 0.7415, 0.164, 0.7125, 0.1309, 0.6934, 0.135, 0.6781, 0.1752, 0.7013, 0.1309, 0.6934, 0.09267, 0.6934, 0.08857, 0.6781, 0.135, 0.6781, 0.09267, 0.6934, 0.05955, 0.7125, 0.04836, 0.7013, 0.08857, 0.6781, 0.05955, 0.7125, 0.04044, 0.7456, 0.02514, 0.7415, 0.04836, 0.7013, 0.04044, 0.7456, 0.04044, 0.7838, 0.02514, 0.7879, 0.02514, 0.7415, 0.04044, 0.7838, 0.05955, 0.8169, 0.04836, 0.8281, 0.02514, 0.7879, 0.05955, 0.8169, 0.09267, 0.8361, 0.08857, 0.8514, 0.04836, 0.8281, 0.09694, 0.8201, 0.1266, 0.8201, 0.1309, 0.8361, 0.09267, 0.8361, 0.1266, 0.8201, 0.1523, 0.8053, 0.164, 0.8169, 0.1309, 0.8361, 0.1523, 0.8053, 0.1672, 0.7796, 0.1831, 0.7838, 0.164, 0.8169, 0.1672, 0.7796, 0.1672, 0.7499, 0.1831, 0.7456, 0.1831, 0.7838, 0.1672, 0.7499, 0.1523, 0.7242, 0.164, 0.7125, 0.1831, 0.7456, 0.1523, 0.7242, 0.1266, 0.7093, 0.1309, 0.6934, 0.164, 0.7125, 0.1266, 0.7093, 0.09694, 0.7093, 0.09267, 0.6934, 0.1309, 0.6934, 0.09694, 0.7093, 0.07123, 0.7242, 0.05955, 0.7125, 0.09267, 0.6934, 0.07123, 0.7242, 0.05639, 0.7499, 0.04044, 0.7456, 0.05955, 0.7125, 0.05639, 0.7499, 0.05639, 0.7796, 0.04044, 0.7838, 0.04044, 0.7456, 0.05639, 0.7796, 0.07123, 0.8053, 0.05955, 0.8169, 0.04044, 0.7838, 0.07123, 0.8053, 0.09694, 0.8201, 0.09267, 0.8361, 0.05955, 0.8169, 0.1049, 0.7904, 0.1187, 0.7904, 0.1266, 0.8201, 0.09694, 0.8201, 0.1187, 0.7904, 0.1306, 0.7835, 0.1523, 0.8053, 0.1266, 0.8201, 0.1306, 0.7835, 0.1375, 0.7716, 0.1672, 0.7796, 0.1523, 0.8053, 0.1375, 0.7716, 0.1375, 0.7578, 0.1672, 0.7499, 0.1672, 0.7796, 0.1375, 0.7578, 0.1306, 0.7459, 0.1523, 0.7242, 0.1672, 0.7499, 0.1306, 0.7459, 0.1187, 0.739, 0.1266, 0.7093, 0.1523, 0.7242, 0.1187, 0.739, 0.1049, 0.739, 0.09694, 0.7093, 0.1266, 0.7093, 0.1049, 0.739, 0.09296, 0.7459, 0.07123, 0.7242, 0.09694, 0.7093, 0.09296, 0.7459, 0.08606, 0.7578, 0.05639, 0.7499, 0.07123, 0.7242, 0.08606, 0.7578, 0.08606, 0.7716, 0.05639, 0.7796, 0.05639, 0.7499, 0.08606, 0.7716, 0.09296, 0.7835, 0.07123, 0.8053, 0.05639, 0.7796, 0.09296, 0.7835, 0.1049, 0.7904, 0.09694, 0.8201, 0.07123, 0.8053, 0.4066, 0.8389, 0.4066, 0.8465, 0.3962, 0.8465, 0.3962, 0.8389, 0.7867, 0.8604, 0.7867, 0.8723, 0.7575, 0.8723, 0.7575, 0.8604, 0.8902, 0.3273, 0.8902, 0.3393, 0.861, 0.3393, 0.861, 0.3273, 0.3513, 0.8646, 0.3513, 0.8765, 0.3221, 0.8765, 0.3221, 0.8646, 0.3805, 0.8646, 0.3805, 0.8765, 0.3513, 0.8765, 0.3513, 0.8646, 0.7867, 0.8861, 0.7867, 0.898, 0.7575, 0.898, 0.7575, 0.8861, 0.3513, 0.8508, 0.3513, 0.8646, 0.3221, 0.8646, 0.3221, 0.8508, 0.8902, 0.3531, 0.8902, 0.365, 0.861, 0.365, 0.861, 0.3531, 0.3805, 0.8508, 0.3805, 0.8646, 0.3513, 0.8646, 0.3513, 0.8508, 0.7867, 0.8723, 0.7867, 0.8861, 0.7575, 0.8861, 0.7575, 0.8723, 0.3513, 0.8389, 0.3513, 0.8508, 0.3221, 0.8508, 0.3221, 0.8389, 0.8902, 0.3393, 0.8902, 0.3531, 0.861, 0.3531, 0.861, 0.3393, 0.7811, 0.3575, 0.7856, 0.3651, 0.7788, 0.3719, 0.7719, 0.3599, 0.7856, 0.3651, 0.7932, 0.3696, 0.7908, 0.3788, 0.7788, 0.3719, 0.7932, 0.3696, 0.8021, 0.3696, 0.8045, 0.3788, 0.7908, 0.3788, 0.8021, 0.3696, 0.8097, 0.3651, 0.8165, 0.3719, 0.8045, 0.3788, 0.8097, 0.3651, 0.8142, 0.3575, 0.8234, 0.3599, 0.8165, 0.3719, 0.8142, 0.3575, 0.8142, 0.3486, 0.8234, 0.3462, 0.8234, 0.3599, 0.8142, 0.3486, 0.8097, 0.341, 0.8165, 0.3342, 0.8234, 0.3462, 0.8097, 0.341, 0.8021, 0.3365, 0.8045, 0.3273, 0.8165, 0.3342, 0.8021, 0.3365, 0.7932, 0.3365, 0.7908, 0.3273, 0.8045, 0.3273, 0.7932, 0.3365, 0.7856, 0.341, 0.7788, 0.3342, 0.7908, 0.3273, 0.7856, 0.341, 0.7811, 0.3486, 0.7719, 0.3462, 0.7788, 0.3342, 0.7811, 0.3486, 0.7811, 0.3575, 0.7719, 0.3599, 0.7719, 0.3462, 0.3912, 0.8389, 0.3962, 0.8389, 0.3962, 0.8754, 0.3912, 0.8754, 0.7223, 0.8784, 0.7223, 0.8873, 0.7118, 0.8873, 0.7118, 0.8784, 0.4066, 0.863, 0.4066, 0.8707, 0.3962, 0.8707, 0.3962, 0.863, 0.7118, 0.8708, 0.7118, 0.8784, 0.7014, 0.8784, 0.7014, 0.8708, 0.7223, 0.8708, 0.7223, 0.8784, 0.7118, 0.8784, 0.7118, 0.8708, 0.4066, 0.8554, 0.4066, 0.863, 0.3962, 0.863, 0.3962, 0.8554, 0.4066, 0.8796, 0.4066, 0.8872, 0.3962, 0.8872, 0.3962, 0.8796, 0.7118, 0.8873, 0.7118, 0.895, 0.7014, 0.895, 0.7014, 0.8873, 0.4066, 0.8465, 0.4066, 0.8554, 0.3962, 0.8554, 0.3962, 0.8465, 0.7223, 0.8873, 0.7223, 0.895, 0.7118, 0.895, 0.7118, 0.8873, 0.4066, 0.8707, 0.4066, 0.8796, 0.3962, 0.8796, 0.3962, 0.8707, 0.7118, 0.8784, 0.7118, 0.8873, 0.7014, 0.8873, 0.7014, 0.8784, 0.2893, 0.8646, 0.2893, 0.8508, 0.3221, 0.8508, 0.3221, 0.8646, 0.7343, 0.8331, 0.7343, 0.845, 0.7014, 0.845, 0.7014, 0.8331, 0.2564, 0.8646, 0.2564, 0.8508, 0.2893, 0.8508, 0.2893, 0.8646, 0.2236, 0.8646, 0.2236, 0.8508, 0.2564, 0.8508, 0.2564, 0.8646, 0.2893, 0.8508, 0.2893, 0.8389, 0.3221, 0.8389, 0.3221, 0.8508, 0.7343, 0.845, 0.7343, 0.8588, 0.7014, 0.8588, 0.7014, 0.845, 0.2564, 0.8508, 0.2564, 0.8389, 0.2893, 0.8389, 0.2893, 0.8508, 0.2236, 0.8508, 0.2236, 0.8389, 0.2564, 0.8389, 0.2564, 0.8508, 0.7343, 0.8588, 0.7343, 0.8708, 0.7014, 0.8708, 0.7014, 0.8588, 0.2893, 0.8765, 0.2893, 0.8646, 0.3221, 0.8646, 0.3221, 0.8765, 0.2564, 0.8765, 0.2564, 0.8646, 0.2893, 0.8646, 0.2893, 0.8765, 0.2236, 0.8765, 0.2236, 0.8646, 0.2564, 0.8646, 0.2564, 0.8765, 0.8108, 0.7694, 0.8039, 0.7814, 0.7575, 0.7689, 0.7768, 0.7355, 0.8484, 0.6629, 0.8553, 0.6509, 0.8982, 0.6624, 0.8798, 0.6942, 0.8227, 0.814, 0.8365, 0.814, 0.8489, 0.8604, 0.8103, 0.8604, 0.8227, 0.6697, 0.8365, 0.6697, 0.848, 0.7126, 0.8112, 0.7126, 0.8365, 0.814, 0.8484, 0.8071, 0.8824, 0.841, 0.8489, 0.8604, 0.8039, 0.6371, 0.8039, 0.6509, 0.761, 0.6624, 0.761, 0.6256, 0.8553, 0.7951, 0.8553, 0.7814, 0.9017, 0.7689, 0.9017, 0.8076, 0.8227, 0.6183, 0.8108, 0.6252, 0.7794, 0.5938, 0.8112, 0.5754, 0.8553, 0.7814, 0.8484, 0.7694, 0.8824, 0.7355, 0.9017, 0.7689, 0.8108, 0.6629, 0.8227, 0.6697, 0.8112, 0.7126, 0.7794, 0.6942, 0.8365, 0.7625, 0.8227, 0.7625, 0.8103, 0.7161, 0.8489, 0.7161, 0.8553, 0.6371, 0.8484, 0.6252, 0.8798, 0.5938, 0.8982, 0.6256, 0.8103, 0.7161, 0.7768, 0.6968, 0.7794, 0.6942, 0.8112, 0.7126, 0.7575, 0.6633, 0.7575, 0.6247, 0.761, 0.6256, 0.761, 0.6624, 0.9017, 0.6633, 0.8824, 0.6968, 0.8798, 0.6942, 0.8982, 0.6624, 0.8489, 0.5719, 0.8824, 0.5912, 0.8798, 0.5938, 0.848, 0.5754, 0.7768, 0.6968, 0.7575, 0.6633, 0.761, 0.6624, 0.7794, 0.6942, 0.7575, 0.6247, 0.7768, 0.5912, 0.7794, 0.5938, 0.761, 0.6256, 0.8824, 0.6968, 0.8489, 0.7161, 0.848, 0.7126, 0.8798, 0.6942, 0.8824, 0.5912, 0.9017, 0.6247, 0.8982, 0.6256, 0.8798, 0.5938, 0.7768, 0.5912, 0.8103, 0.5719, 0.8112, 0.5754, 0.7794, 0.5938, 0.8489, 0.7161, 0.8103, 0.7161, 0.8112, 0.7126, 0.848, 0.7126, 0.9017, 0.6247, 0.9017, 0.6633, 0.8982, 0.6624, 0.8982, 0.6256, 0.8103, 0.5719, 0.8489, 0.5719, 0.848, 0.5754, 0.8112, 0.5754, 0.8553, 0.6509, 0.8553, 0.6371, 0.8982, 0.6256, 0.8982, 0.6624, 0.8484, 0.6252, 0.8365, 0.6183, 0.848, 0.5754, 0.8798, 0.5938, 0.8039, 0.7951, 0.8108, 0.8071, 0.7768, 0.841, 0.7575, 0.8076, 0.8365, 0.6183, 0.8227, 0.6183, 0.8112, 0.5754, 0.848, 0.5754, 0.8039, 0.6509, 0.8108, 0.6629, 0.7794, 0.6942, 0.761, 0.6624, 0.8484, 0.7694, 0.8365, 0.7625, 0.8489, 0.7161, 0.8824, 0.7355, 0.8108, 0.6252, 0.8039, 0.6371, 0.761, 0.6256, 0.7794, 0.5938, 0.8484, 0.8071, 0.8553, 0.7951, 0.9017, 0.8076, 0.8824, 0.841, 0.8227, 0.7625, 0.8108, 0.7694, 0.7768, 0.7355, 0.8103, 0.7161, 0.8365, 0.6697, 0.8484, 0.6629, 0.8798, 0.6942, 0.848, 0.7126, 0.8108, 0.8071, 0.8227, 0.814, 0.8103, 0.8604, 0.7768, 0.841, 0.8039, 0.7814, 0.8039, 0.7951, 0.7575, 0.8076, 0.7575, 0.7689, 0.6212, 0.8688, 0.635, 0.8688, 0.635, 0.8858, 0.6212, 0.8858, 0.8234, 0.3631, 0.8353, 0.3631, 0.8353, 0.38, 0.8234, 0.38, 0.5835, 0.8688, 0.5973, 0.8688, 0.5973, 0.8858, 0.5835, 0.8858, 0.5459, 0.8688, 0.5596, 0.8688, 0.5596, 0.8858, 0.5459, 0.8858, 0.635, 0.8688, 0.6469, 0.8688, 0.6469, 0.8858, 0.635, 0.8858, 0.8353, 0.3631, 0.8491, 0.3631, 0.8491, 0.38, 0.8353, 0.38, 0.5973, 0.8688, 0.6092, 0.8688, 0.6092, 0.8858, 0.5973, 0.8858, 0.5596, 0.8688, 0.5716, 0.8688, 0.5716, 0.8858, 0.5596, 0.8858, 0.8491, 0.3631, 0.861, 0.3631, 0.861, 0.38, 0.8491, 0.38, 0.6092, 0.8688, 0.6212, 0.8688, 0.6212, 0.8858, 0.6092, 0.8858, 0.5716, 0.8688, 0.5835, 0.8688, 0.5835, 0.8858, 0.5716, 0.8858, 0.5339, 0.8688, 0.5459, 0.8688, 0.5459, 0.8858, 0.5339, 0.8858, 0.3354, 0.7647, 0.3423, 0.7528, 0.4095, 0.7708, 0.3846, 0.814, 0.8693, 0.4978, 0.8762, 0.4858, 0.9434, 0.5038, 0.9185, 0.547, 0.3234, 0.7202, 0.3097, 0.7202, 0.2916, 0.6529, 0.3415, 0.6529, 0.8436, 0.5047, 0.8573, 0.5047, 0.8754, 0.5719, 0.8255, 0.5719, 0.3097, 0.7202, 0.2977, 0.7271, 0.2485, 0.6778, 0.2916, 0.6529, 0.8247, 0.472, 0.8247, 0.4858, 0.7575, 0.5038, 0.7575, 0.454, 0.2908, 0.739, 0.2908, 0.7528, 0.2236, 0.7708, 0.2236, 0.721, 0.8436, 0.4532, 0.8316, 0.4601, 0.7824, 0.4109, 0.8255, 0.386, 0.2908, 0.7528, 0.2977, 0.7647, 0.2485, 0.814, 0.2236, 0.7708, 0.8316, 0.4978, 0.8436, 0.5047, 0.8255, 0.5719, 0.7824, 0.547, 0.3097, 0.7716, 0.3234, 0.7716, 0.3415, 0.8389, 0.2916, 0.8389, 0.8762, 0.472, 0.8693, 0.4601, 0.9185, 0.4109, 0.9434, 0.454, 0.7409, 0.9261, 0.7409, 0.8763, 0.7476, 0.8763, 0.7476, 0.9261, 0.5308, 0.6529, 0.5308, 0.6961, 0.5241, 0.6961, 0.5241, 0.6529, 0.7409, 0.8763, 0.7409, 0.9261, 0.7343, 0.9261, 0.7343, 0.8763, 0.5241, 0.882, 0.5241, 0.8322, 0.5308, 0.8322, 0.5308, 0.882, 0.7409, 0.8763, 0.7409, 0.8331, 0.7476, 0.8331, 0.7476, 0.8763, 0.5308, 0.6961, 0.5308, 0.7459, 0.5241, 0.7459, 0.5241, 0.6961, 0.7409, 0.9261, 0.7409, 0.9692, 0.7343, 0.9692, 0.7343, 0.9261, 0.5241, 0.8322, 0.5241, 0.789, 0.5308, 0.789, 0.5308, 0.8322, 0.5308, 0.7459, 0.5308, 0.789, 0.5241, 0.789, 0.5241, 0.7459, 0.7409, 0.9692, 0.7409, 0.9261, 0.7476, 0.9261, 0.7476, 0.9692, 0.7409, 0.8331, 0.7409, 0.8763, 0.7343, 0.8763, 0.7343, 0.8331, 0.5241, 0.9252, 0.5241, 0.882, 0.5308, 0.882, 0.5308, 0.9252, 0.8762, 0.4858, 0.8762, 0.472, 0.9434, 0.454, 0.9434, 0.5038, 0.8693, 0.4601, 0.8573, 0.4532, 0.8754, 0.386, 0.9185, 0.4109, 0.3423, 0.739, 0.3354, 0.7271, 0.3846, 0.6778, 0.4095, 0.721, 0.8573, 0.4532, 0.8436, 0.4532, 0.8255, 0.386, 0.8754, 0.386, 0.8247, 0.4858, 0.8316, 0.4978, 0.7824, 0.547, 0.7575, 0.5038, 0.2977, 0.7647, 0.3097, 0.7716, 0.2916, 0.8389, 0.2485, 0.814, 0.8316, 0.4601, 0.8247, 0.472, 0.7575, 0.454, 0.7824, 0.4109, 0.2977, 0.7271, 0.2908, 0.739, 0.2236, 0.721, 0.2485, 0.6778, 0.3234, 0.7716, 0.3354, 0.7647, 0.3846, 0.814, 0.3415, 0.8389, 0.8573, 0.5047, 0.8693, 0.4978, 0.9185, 0.547, 0.8754, 0.5719, 0.3354, 0.7271, 0.3234, 0.7202, 0.3415, 0.6529, 0.3846, 0.6778, 0.3423, 0.7528, 0.3423, 0.739, 0.4095, 0.721, 0.4095, 0.7708, 0.7924, 0.8798, 0.7953, 0.8847, 0.7911, 0.889, 0.7867, 0.8813, 0.7953, 0.8847, 0.8003, 0.8876, 0.7988, 0.8934, 0.7911, 0.889, 0.8003, 0.8876, 0.8061, 0.8876, 0.8076, 0.8934, 0.7988, 0.8934, 0.8061, 0.8876, 0.8111, 0.8847, 0.8153, 0.889, 0.8076, 0.8934, 0.8111, 0.8847, 0.8139, 0.8798, 0.8197, 0.8813, 0.8153, 0.889, 0.8139, 0.8798, 0.8139, 0.874, 0.8197, 0.8725, 0.8197, 0.8813, 0.8139, 0.874, 0.8111, 0.869, 0.8153, 0.8648, 0.8197, 0.8725, 0.8111, 0.869, 0.8061, 0.8661, 0.8076, 0.8604, 0.8153, 0.8648, 0.8061, 0.8661, 0.8003, 0.8661, 0.7988, 0.8604, 0.8076, 0.8604, 0.8003, 0.8661, 0.7953, 0.869, 0.7911, 0.8648, 0.7988, 0.8604, 0.7953, 0.869, 0.7924, 0.874, 0.7867, 0.8725, 0.7911, 0.8648, 0.7924, 0.874, 0.7924, 0.8798, 0.7867, 0.8813, 0.7867, 0.8725, 0.8698, 0.879, 0.8669, 0.874, 0.8669, 0.8682, 0.8698, 0.8632, 0.8748, 0.8604, 0.8805, 0.8604, 0.8855, 0.8632, 0.8884, 0.8682, 0.8884, 0.874, 0.8855, 0.879, 0.8805, 0.8819, 0.8748, 0.8819, 0.8304, 0.8604, 0.8354, 0.8604, 0.8354, 0.8969, 0.8304, 0.8969, 0.8462, 0.8604, 0.8512, 0.8604, 0.8512, 0.8969, 0.8462, 0.8969, 0.3854, 0.8389, 0.3912, 0.8389, 0.3912, 0.8754, 0.3854, 0.8754, 0.8619, 0.8604, 0.8669, 0.8604, 0.8669, 0.8969, 0.8619, 0.8969, 0.8247, 0.8604, 0.8304, 0.8604, 0.8304, 0.8969, 0.8247, 0.8969, 0.8404, 0.8604, 0.8462, 0.8604, 0.8462, 0.8969, 0.8404, 0.8969, 0.3805, 0.8389, 0.3854, 0.8389, 0.3854, 0.8754, 0.3805, 0.8754, 0.8562, 0.8604, 0.8619, 0.8604, 0.8619, 0.8969, 0.8562, 0.8969, 0.8197, 0.8604, 0.8247, 0.8604, 0.8247, 0.8969, 0.8197, 0.8969, 0.8354, 0.8604, 0.8404, 0.8604, 0.8404, 0.8969, 0.8354, 0.8969, 0.8512, 0.8604, 0.8562, 0.8604, 0.8562, 0.8969, 0.8512, 0.8969, 0.6469, 0.8688, 0.635, 0.8688, 0.635, 0.8688, 0.6469, 0.8688, 0.8353, 0.3532, 0.8491, 0.3532, 0.8491, 0.3532, 0.8353, 0.3532, 0.8491, 0.3631, 0.8353, 0.3631, 0.8353, 0.3631, 0.8491, 0.3631, 0.635, 0.859, 0.6469, 0.859, 0.6469, 0.859, 0.635, 0.859, 0.5339, 0.859, 0.5459, 0.859, 0.5459, 0.859, 0.5339, 0.859, 0.6092, 0.8688, 0.5973, 0.8688, 0.5973, 0.8688, 0.6092, 0.8688, 0.5459, 0.859, 0.5596, 0.859, 0.5596, 0.859, 0.5459, 0.859, 0.5716, 0.859, 0.5835, 0.859, 0.5835, 0.859, 0.5716, 0.859, 0.5716, 0.8688, 0.5596, 0.8688, 0.5596, 0.8688, 0.5716, 0.8688, 0.5835, 0.859, 0.5973, 0.859, 0.5973, 0.859, 0.5835, 0.859, 0.635, 0.8688, 0.6212, 0.8688, 0.6212, 0.8688, 0.635, 0.8688, 0.6092, 0.859, 0.6212, 0.859, 0.6212, 0.859, 0.6092, 0.859, 0.6212, 0.8331, 0.635, 0.8331, 0.635, 0.859, 0.6212, 0.859, 0.8234, 0.3273, 0.8353, 0.3273, 0.8353, 0.3532, 0.8234, 0.3532, 0.5835, 0.8331, 0.5973, 0.8331, 0.5973, 0.859, 0.5835, 0.859, 0.5459, 0.8331, 0.5596, 0.8331, 0.5596, 0.859, 0.5459, 0.859, 0.635, 0.8331, 0.6469, 0.8331, 0.6469, 0.859, 0.635, 0.859, 0.8353, 0.3273, 0.8491, 0.3273, 0.8491, 0.3532, 0.8353, 0.3532, 0.5973, 0.8331, 0.6092, 0.8331, 0.6092, 0.859, 0.5973, 0.859, 0.5596, 0.8331, 0.5716, 0.8331, 0.5716, 0.859, 0.5596, 0.859, 0.8491, 0.3273, 0.861, 0.3273, 0.861, 0.3532, 0.8491, 0.3532, 0.6092, 0.8331, 0.6212, 0.8331, 0.6212, 0.859, 0.6092, 0.859, 0.5716, 0.8331, 0.5835, 0.8331, 0.5835, 0.859, 0.5716, 0.859, 0.5339, 0.8331, 0.5459, 0.8331, 0.5459, 0.859, 0.5339, 0.859, 0.5339, 0.859, 0.5459, 0.859, 0.5459, 0.8688, 0.5339, 0.8688, 0.5716, 0.859, 0.5835, 0.859, 0.5835, 0.8688, 0.5716, 0.8688, 0.6092, 0.859, 0.6212, 0.859, 0.6212, 0.8688, 0.6092, 0.8688, 0.8491, 0.3532, 0.861, 0.3532, 0.861, 0.3631, 0.8491, 0.3631, 0.5596, 0.859, 0.5716, 0.859, 0.5716, 0.8688, 0.5596, 0.8688, 0.5973, 0.859, 0.6092, 0.859, 0.6092, 0.8688, 0.5973, 0.8688, 0.8353, 0.3532, 0.8491, 0.3532, 0.8491, 0.3631, 0.8353, 0.3631, 0.635, 0.859, 0.6469, 0.859, 0.6469, 0.8688, 0.635, 0.8688, 0.5459, 0.859, 0.5596, 0.859, 0.5596, 0.8688, 0.5459, 0.8688, 0.5835, 0.859, 0.5973, 0.859, 0.5973, 0.8688, 0.5835, 0.8688, 0.8234, 0.3532, 0.8353, 0.3532, 0.8353, 0.3631, 0.8234, 0.3631, 0.6212, 0.859, 0.635, 0.859, 0.635, 0.8688, 0.6212, 0.8688, 0.5459, 0.8688, 0.5339, 0.8688, 0.5339, 0.8688, 0.5459, 0.8688, 0.5973, 0.859, 0.6092, 0.859, 0.6092, 0.859, 0.5973, 0.859, 0.5596, 0.8688, 0.5459, 0.8688, 0.5459, 0.8688, 0.5596, 0.8688, 0.5835, 0.8688, 0.5716, 0.8688, 0.5716, 0.8688, 0.5835, 0.8688, 0.5596, 0.859, 0.5716, 0.859, 0.5716, 0.859, 0.5596, 0.859, 0.5973, 0.8688, 0.5835, 0.8688, 0.5835, 0.8688, 0.5973, 0.8688, 0.6212, 0.859, 0.635, 0.859, 0.635, 0.859, 0.6212, 0.859, 0.6212, 0.8688, 0.6092, 0.8688, 0.6092, 0.8688, 0.6212, 0.8688, 0.8491, 0.3532, 0.861, 0.3532, 0.861, 0.3532, 0.8491, 0.3532, 0.8353, 0.3631, 0.8234, 0.3631, 0.8234, 0.3631, 0.8353, 0.3631, 0.8234, 0.3532, 0.8353, 0.3532, 0.8353, 0.3532, 0.8234, 0.3532, 0.861, 0.3631, 0.8491, 0.3631, 0.8491, 0.3631, 0.861, 0.3631])
me_cylinder.materials.append(mat_coppermat)
me_cylinder.materials.append(mat_bluemat)
me_cylinder.materials.append(mat_brushedmat)
me_cylinder.use_remesh_fix_poles = True
me_cylinder.use_remesh_preserve_attributes = False
me_cylinder.use_mirror_vertex_groups = False
me_cylinder.update()

# ---- objects
ob_cylinder = bpy.data.objects.new('Cylinder', me_cylinder)

# ---- transforms, parenting, visibility, modifiers, constraints
ob_cylinder.location = (0.0, 0.0, 0.0)
ob_cylinder.lineart.crease_threshold = 0.0

# ---- collection membership
col_collection.objects.link(ob_cylinder)

# ---- scene / render settings (as saved in the file)
scene.frame_start = 1; scene.frame_end = 250; scene.frame_set(1)
scene.render.engine = 'BLENDER_EEVEE_NEXT'
scene.cycles.use_denoising = False
scene.cycles.samples = 128
scene.cycles.sampling_pattern = 'TABULATED_SOBOL'
scene.cycles.use_adaptive_sampling = False
scene.cycles.use_light_tree = False
scene.view_settings.view_transform = 'Filmic'
bpy.context.view_layer.update()

# ---- added for rendering (the .blend has no active camera and no usable light): camera, sun
cam_auto = bpy.data.cameras.new('AutoCamera')
cam_auto.lens = 50.0
cam_auto.sensor_width = 36.0
cam_auto.clip_end = 1000.0
ob_auto_camera = bpy.data.objects.new('AutoCamera', cam_auto)
scene.collection.objects.link(ob_auto_camera)
ob_auto_camera.location = (1.60254, -1.92304, 1.28203)
ob_auto_camera.rotation_euler = (1.09748, -7.21219e-08, 0.694738)
scene.camera = ob_auto_camera
light_auto_sun = bpy.data.lights.new('AutoSun', 'SUN')
light_auto_sun.energy = 3.0
light_auto_sun.angle = 0.0523599
ob_auto_sun = bpy.data.objects.new('AutoSun', light_auto_sun)
scene.collection.objects.link(ob_auto_sun)
ob_auto_sun.rotation_euler = (0.872665, 0.174533, 0.523599)
bpy.context.view_layer.update()
